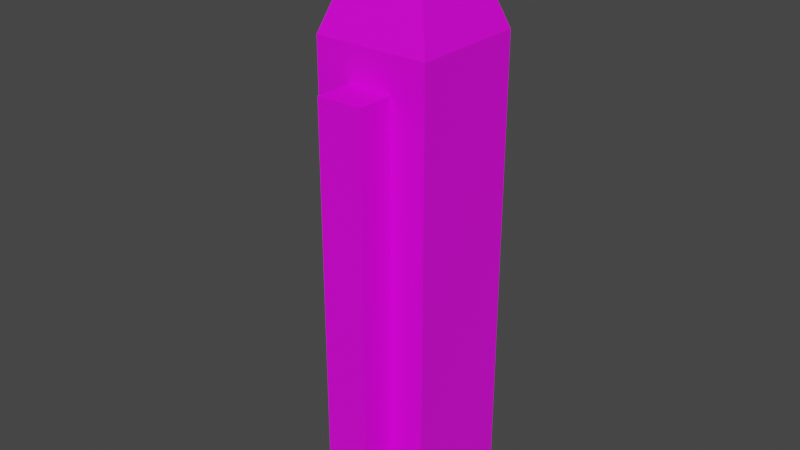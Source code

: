 # Source: TestRepairTool.blend  (saved by Blender 2.93.21; exported with 4.5.12 LTS)
import bpy
from mathutils import Matrix  # noqa: F401  (used for matrix-valued properties, if any)

bpy.ops.wm.read_factory_settings(use_empty=True)
scene = bpy.context.scene
scene.name = 'Scene'

# ---- collections
col_collection = bpy.data.collections.new('Collection'); scene.collection.children.link(col_collection)

# ---- images (referenced by path relative to the original .blend; pixels are not part of the script)
import os
ASSET_DIR = os.environ.get("B2B_ASSET_DIR", "")  # directory of the original .blend (textures are referenced by path, not embedded)
HERE = os.path.dirname(os.path.abspath(__file__))  # packed textures are extracted next to this script under _unpacked/

def load_image(name, relpath, width, height, colorspace="sRGB"):
    """Load a texture the original file referenced (path relative to the .blend, or extracted next to this script)."""
    p = next((c for c in (os.path.join(HERE, relpath), os.path.join(ASSET_DIR, relpath)) if relpath and os.path.exists(c)), "")
    if p:
        img = bpy.data.images.load(p, check_existing=True)
        img.name = name
    else:  # same state as the original file: an image datablock whose file is absent (Cycles renders it pink)
        img = bpy.data.images.new(name, width, height)
        img.source = "FILE"
        img.filepath = "//" + (relpath or name)
    img.colorspace_settings.name = colorspace
    return img
img_palette_png = load_image('Palette.png', 'Palette.png', 1024, 1024, 'sRGB')

# ---- materials (node trees are filled in below, after node groups)
mat_material = bpy.data.materials.new('Material')
mat_material.alpha_threshold = 0.0
mat_material.use_transparent_shadow = False
mat_material.line_color = (0.0, 0.0, 0.0, 1.0)

# ---- material node trees
mat_material.use_nodes = True; mat_material.node_tree.nodes.clear()
_N = mat_material.node_tree.nodes; _L = mat_material.node_tree.links
n0 = _N.new('ShaderNodeOutputMaterial'); n0.name = 'Material Output'; n0.location = (300, 300)
n1 = _N.new('ShaderNodeBsdfPrincipled'); n1.name = 'Principled BSDF'; n1.location = (10, 300)
n1.distribution = 'GGX'
n1.subsurface_method = 'BURLEY'
n1.inputs[2].default_value = 0.4
n1.inputs[3].default_value = 1.45
n1.inputs[27].default_value = (0.0, 0.0, 0.0, 1.0)
n1.inputs[28].default_value = 1.0
n2 = _N.new('ShaderNodeTexImage'); n2.name = 'Image Texture'; n2.location = (-280, 280)
n2.image = img_palette_png
n2.interpolation = 'Closest'
_L.new(n1.outputs[0], n0.inputs[0])
_L.new(n2.outputs[0], n1.inputs[0])
n0.is_active_output = True

# ---- world
world_world = bpy.data.worlds.new('World'); scene.world = world_world
world_world.use_nodes = True; world_world.node_tree.nodes.clear()
_N = world_world.node_tree.nodes; _L = world_world.node_tree.links
n0 = _N.new('ShaderNodeOutputWorld'); n0.name = 'World Output'; n0.location = (300, 300)
n1 = _N.new('ShaderNodeBackground'); n1.name = 'Background'; n1.location = (10, 300)
n1.inputs[0].default_value = (0.05088, 0.05088, 0.05088, 1.0)
_L.new(n1.outputs[0], n0.inputs[0])
n0.is_active_output = True
world_world.color = (0.05088, 0.05088, 0.05088)
world_world.use_sun_shadow = False
world_world.sun_shadow_jitter_overblur = 0.0

# ---- meshes
me_cube = bpy.data.meshes.new('Cube')
me_cube.from_pydata([(-0.3915, -1.0, -0.3915), (-0.3915, -1.0, 6.468), (-1.0, 1.0, -1.0), (-1.0, 1.0, 7.077), (0.3915, -1.0, -0.3915), (0.3915, -1.0, 6.468), (1.0, 1.0, -1.0), (1.0, 1.0, 7.077), (-0.3109, -0.3109, 9.104), (-0.3109, 0.3109, 9.104), (0.3109, 0.3109, 9.104), (0.3109, -0.3109, 9.104), (-1.0, -1.0, -1.0), (-1.0, -1.0, 7.077), (1.0, -1.0, 7.077), (1.0, -1.0, -1.0), (-0.3915, -1.65, -0.3915), (-0.3915, -1.65, 6.468), (0.3915, -1.65, 6.468), (0.3915, -1.65, -0.3915)], [], [(12, 13, 3, 2), (2, 3, 7, 6), (6, 7, 14, 15), (0, 4, 19, 16), (2, 6, 15, 12), (3, 13, 8, 9), (10, 9, 8, 11), (13, 14, 11, 8), (7, 3, 9, 10), (14, 7, 10, 11), (0, 1, 13, 12), (5, 4, 15, 14), (4, 0, 12, 15), (1, 5, 14, 13), (19, 18, 17, 16), (1, 0, 16, 17), (5, 1, 17, 18), (4, 5, 18, 19)])
_uv = me_cube.uv_layers.new(name='UVMap')
_uv.uv.foreach_set('vector', [0.1667, 0.9511, 0.1667, 0.9511, 0.1667, 0.9511, 0.1667, 0.9511, 0.1667, 0.9511, 0.1667, 0.9511, 0.1667, 0.9511, 0.1667, 0.9511, 0.1667, 0.9511, 0.1667, 0.9511, 0.1667, 0.9511, 0.1667, 0.9511, 0.0892, 0.9666, 0.0892, 0.9666, 0.0892, 0.9666, 0.0892, 0.9666, 0.1667, 0.9511, 0.1667, 0.9511, 0.1667, 0.9511, 0.1667, 0.9511, 0.2225, 0.9697, 0.2225, 0.9697, 0.2225, 0.9697, 0.2225, 0.9697, 0.2225, 0.9697, 0.2225, 0.9697, 0.2225, 0.9697, 0.2225, 0.9697, 0.2225, 0.9697, 0.2225, 0.9697, 0.2225, 0.9697, 0.2225, 0.9697, 0.2225, 0.9697, 0.2225, 0.9697, 0.2225, 0.9697, 0.2225, 0.9697, 0.2225, 0.9697, 0.2225, 0.9697, 0.2225, 0.9697, 0.2225, 0.9697, 0.1667, 0.9511, 0.1667, 0.9511, 0.1667, 0.9511, 0.1667, 0.9511, 0.1667, 0.9511, 0.1667, 0.9511, 0.1667, 0.9511, 0.1667, 0.9511, 0.1667, 0.9511, 0.1667, 0.9511, 0.1667, 0.9511, 0.1667, 0.9511, 0.1667, 0.9511, 0.1667, 0.9511, 0.1667, 0.9511, 0.1667, 0.9511, 0.0892, 0.9666, 0.0892, 0.9666, 0.0892, 0.9666, 0.0892, 0.9666, 0.0892, 0.9666, 0.0892, 0.9666, 0.0892, 0.9666, 0.0892, 0.9666, 0.0892, 0.9666, 0.0892, 0.9666, 0.0892, 0.9666, 0.0892, 0.9666, 0.0892, 0.9666, 0.0892, 0.9666, 0.0892, 0.9666, 0.0892, 0.9666])
me_cube.materials.append(mat_material)
me_cube.use_remesh_fix_poles = True
me_cube.use_remesh_preserve_attributes = False
me_cube.update()

# ---- objects
ob_cube = bpy.data.objects.new('Cube', me_cube)

# ---- transforms, parenting, visibility, modifiers, constraints
ob_cube.location = (0.0, 0.0, 0.0)
ob_cube.scale = (2.863, 2.863, 2.863)

# ---- collection membership
col_collection.objects.link(ob_cube)

# ---- scene / render settings (as saved in the file)
scene.frame_start = 1; scene.frame_end = 250; scene.frame_set(1)
scene.render.engine = 'BLENDER_EEVEE_NEXT'
scene.render.film_transparent = True
scene.cycles.use_denoising = False
scene.cycles.samples = 128
scene.cycles.sampling_pattern = 'TABULATED_SOBOL'
scene.cycles.use_adaptive_sampling = False
scene.cycles.use_light_tree = False
scene.view_settings.view_transform = 'Filmic'
bpy.context.view_layer.update()

# ---- added for rendering (the .blend has no active camera and no usable light): camera, sun
cam_auto = bpy.data.cameras.new('AutoCamera')
cam_auto.lens = 50.0
cam_auto.sensor_width = 36.0
cam_auto.clip_end = 1000.0
ob_auto_camera = bpy.data.objects.new('AutoCamera', cam_auto)
scene.collection.objects.link(ob_auto_camera)
ob_auto_camera.location = (28.1689, -34.7323, 34.1345)
ob_auto_camera.rotation_euler = (1.09748, -7.21219e-08, 0.694738)
scene.camera = ob_auto_camera
light_auto_sun = bpy.data.lights.new('AutoSun', 'SUN')
light_auto_sun.energy = 3.0
light_auto_sun.angle = 0.0523599
ob_auto_sun = bpy.data.objects.new('AutoSun', light_auto_sun)
scene.collection.objects.link(ob_auto_sun)
ob_auto_sun.rotation_euler = (0.872665, 0.174533, 0.523599)
bpy.context.view_layer.update()
